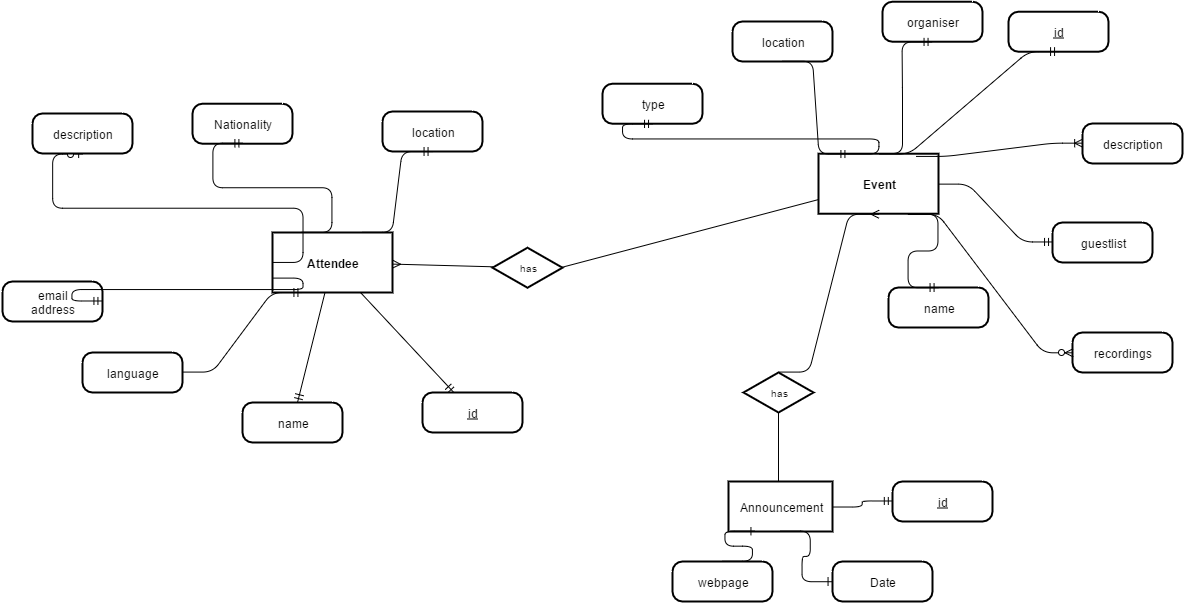

The diagram above was exported from draw.io. Its source (the exported page's mxGraphModel, read from the mxfile embedded in the PNG):
<mxGraphModel dx="1749" dy="964" grid="1" gridSize="10" guides="1" tooltips="1" connect="1" arrows="1" fold="1" page="0" pageScale="1" pageWidth="826" pageHeight="1169" background="#ffffff" math="0">
  <root>
    <mxCell id="0" style=";html=1;" />
    <mxCell id="1" style=";html=1;" parent="0" />
    <mxCell id="2" value="Event" style="strokeWidth=2;shape=mxgraph.er.entity;fontColor=#000000;buttonStyle=rect;fillColor=#ffffff;buttonText=;fontStyle=1;html=1;" parent="1" vertex="1">
      <mxGeometry x="676" y="62.21739130434776" width="120" height="60" as="geometry" />
    </mxCell>
    <mxCell id="5" value="Attendee" style="strokeWidth=2;shape=mxgraph.er.entity;fontColor=#000000;buttonStyle=rect;fillColor=#ffffff;buttonText=;fontStyle=1;html=1;" parent="1" vertex="1">
      <mxGeometry x="130" y="141" width="120" height="60" as="geometry" />
    </mxCell>
    <mxCell id="7" value="has" style="strokeWidth=2;shape=mxgraph.er.has;buttonText=;fontSize=10;buttonStyle=rhombus;fontColor=#000000;fontStyle=0;html=1;" parent="1" vertex="1">
      <mxGeometry x="601" y="281" width="70" height="40" as="geometry" />
    </mxCell>
    <mxCell id="8" value="has" style="strokeWidth=2;shape=mxgraph.er.has;buttonText=;fontSize=10;buttonStyle=rhombus;fontColor=#000000;fontStyle=0;html=1;" parent="1" vertex="1">
      <mxGeometry x="350" y="156.21739130434776" width="70" height="40" as="geometry" />
    </mxCell>
    <mxCell id="10" value="" style="edgeStyle=none;endArrow=ERmany;endFill=1;noEdgeStyle=1;html=1;" parent="1" source="8" target="5" edge="1">
      <mxGeometry width="100" height="100" relative="1" as="geometry">
        <mxPoint x="30" y="370" as="sourcePoint" />
        <mxPoint x="130" y="270" as="targetPoint" />
      </mxGeometry>
    </mxCell>
    <mxCell id="11" value="" style="edgeStyle=none;endArrow=none;noEdgeStyle=1;html=1;exitX=1;exitY=0.5;" parent="1" source="8" target="2" edge="1">
      <mxGeometry width="100" height="100" relative="1" as="geometry">
        <mxPoint x="520" y="92.21739130434776" as="sourcePoint" />
        <mxPoint x="515" y="-38.78260869565224" as="targetPoint" />
      </mxGeometry>
    </mxCell>
    <mxCell id="13" value="" style="edgeStyle=none;endArrow=none;noEdgeStyle=1;html=1;" parent="1" source="7" edge="1">
      <mxGeometry width="100" height="100" relative="1" as="geometry">
        <mxPoint x="574.75" y="360" as="sourcePoint" />
        <mxPoint x="636" y="390" as="targetPoint" />
      </mxGeometry>
    </mxCell>
    <mxCell id="16" value="id" style="strokeWidth=2;shape=mxgraph.er.entity;fontColor=#000000;buttonStyle=round;fillColor=#ffffff;buttonText=;fontStyle=4;html=1;" parent="1" vertex="1">
      <mxGeometry x="866" y="-79.78260869565224" width="100" height="40" as="geometry" />
    </mxCell>
    <mxCell id="17" value="organiser" style="strokeWidth=2;shape=mxgraph.er.entity;fontColor=#000000;buttonStyle=round;fillColor=#ffffff;buttonText=;html=1;" parent="1" vertex="1">
      <mxGeometry x="740" y="-89.78260869565224" width="100" height="40" as="geometry" />
    </mxCell>
    <mxCell id="18" value="type" style="strokeWidth=2;shape=mxgraph.er.entity;fontColor=#000000;buttonStyle=round;fillColor=#ffffff;buttonText=;html=1;" parent="1" vertex="1">
      <mxGeometry x="460" y="-7.782608695652243" width="100" height="40" as="geometry" />
    </mxCell>
    <mxCell id="24" value="name" style="strokeWidth=2;shape=mxgraph.er.entity;fontColor=#000000;buttonStyle=round;fillColor=#ffffff;buttonText=;html=1;" parent="1" vertex="1">
      <mxGeometry x="100" y="311" width="100" height="40" as="geometry" />
    </mxCell>
    <mxCell id="25" value="id" style="strokeWidth=2;shape=mxgraph.er.entity;fontColor=#000000;buttonStyle=round;fillColor=#ffffff;buttonText=;fontStyle=4;html=1;" parent="1" vertex="1">
      <mxGeometry x="280" y="301" width="100" height="40" as="geometry" />
    </mxCell>
    <mxCell id="26" value="location" style="strokeWidth=2;shape=mxgraph.er.entity;fontColor=#000000;buttonStyle=round;fillColor=#ffffff;buttonText=;html=1;" parent="1" vertex="1">
      <mxGeometry x="240" y="20" width="100" height="40" as="geometry" />
    </mxCell>
    <mxCell id="27" value="Nationality" style="strokeWidth=2;shape=mxgraph.er.entity;fontColor=#000000;buttonStyle=round;fillColor=#ffffff;buttonText=;html=1;" parent="1" vertex="1">
      <mxGeometry x="50" y="12.217391304347757" width="100" height="40" as="geometry" />
    </mxCell>
    <mxCell id="28" value="language" style="strokeWidth=2;shape=mxgraph.er.entity;fontColor=#000000;buttonStyle=round;fillColor=#ffffff;buttonText=;html=1;" parent="1" vertex="1">
      <mxGeometry x="-60" y="261" width="100" height="40" as="geometry" />
    </mxCell>
    <mxCell id="42" value="guestlist" style="strokeWidth=2;shape=mxgraph.er.entity;fontColor=#000000;buttonStyle=round;fillColor=#ffffff;buttonText=;html=1;" parent="1" vertex="1">
      <mxGeometry x="910" y="131" width="100" height="40" as="geometry" />
    </mxCell>
    <mxCell id="46" value="" style="edgeStyle=none;endArrow=ERmandOne;html=1;" parent="1" source="5" target="24" edge="1">
      <mxGeometry width="100" height="100" relative="1" as="geometry">
        <mxPoint x="170" y="250" as="sourcePoint" />
        <mxPoint x="100" y="120" as="targetPoint" />
      </mxGeometry>
    </mxCell>
    <mxCell id="47" value="" style="edgeStyle=none;endArrow=ERmandOne;html=1;" parent="1" source="5" target="25" edge="1">
      <mxGeometry width="100" height="100" relative="1" as="geometry">
        <mxPoint x="330" y="210" as="sourcePoint" />
        <mxPoint x="202.1428571428571" y="211" as="targetPoint" />
      </mxGeometry>
    </mxCell>
    <mxCell id="722d6be7275eaa8b-58" value="Announcement" style="strokeWidth=2;whiteSpace=wrap;html=1;" vertex="1" parent="1">
      <mxGeometry x="586" y="390" width="104" height="50" as="geometry" />
    </mxCell>
    <mxCell id="722d6be7275eaa8b-59" value="Date" style="strokeWidth=2;shape=mxgraph.er.entity;fontColor=#000000;buttonStyle=round;fillColor=#ffffff;buttonText=;html=1;" vertex="1" parent="1">
      <mxGeometry x="690" y="470" width="100" height="40" as="geometry" />
    </mxCell>
    <mxCell id="722d6be7275eaa8b-63" value="" style="edgeStyle=entityRelationEdgeStyle;html=1;endArrow=ERone;endFill=1;entryX=0;entryY=0.5;exitX=0.5;exitY=1;" edge="1" parent="1" source="722d6be7275eaa8b-58" target="722d6be7275eaa8b-59">
      <mxGeometry width="100" height="100" relative="1" as="geometry">
        <mxPoint x="360" y="570" as="sourcePoint" />
        <mxPoint x="460" y="470" as="targetPoint" />
      </mxGeometry>
    </mxCell>
    <mxCell id="722d6be7275eaa8b-64" value="webpage" style="strokeWidth=2;shape=mxgraph.er.entity;fontColor=#000000;buttonStyle=round;fillColor=#ffffff;buttonText=;html=1;" vertex="1" parent="1">
      <mxGeometry x="530" y="470" width="100" height="40" as="geometry" />
    </mxCell>
    <mxCell id="722d6be7275eaa8b-66" value="" style="edgeStyle=entityRelationEdgeStyle;html=1;endArrow=ERone;endFill=1;entryX=0.25;entryY=1;exitX=0.5;exitY=0;" edge="1" parent="1" source="722d6be7275eaa8b-64" target="722d6be7275eaa8b-58">
      <mxGeometry width="100" height="100" relative="1" as="geometry">
        <mxPoint x="400" y="520" as="sourcePoint" />
        <mxPoint x="500" y="420" as="targetPoint" />
      </mxGeometry>
    </mxCell>
    <mxCell id="722d6be7275eaa8b-67" value="" style="edgeStyle=entityRelationEdgeStyle;html=1;endArrow=ERmany;entryX=0.5;entryY=1;exitX=0.5;exitY=0;" edge="1" parent="1" source="7" target="2">
      <mxGeometry width="100" height="100" relative="1" as="geometry">
        <mxPoint x="460" y="311" as="sourcePoint" />
        <mxPoint x="560" y="211" as="targetPoint" />
      </mxGeometry>
    </mxCell>
    <mxCell id="722d6be7275eaa8b-68" value="" style="edgeStyle=entityRelationEdgeStyle;html=1;endArrow=ERmandOne;entryX=0;entryY=0.5;exitX=1;exitY=0.5;" edge="1" parent="1" source="2" target="42">
      <mxGeometry width="100" height="100" relative="1" as="geometry">
        <mxPoint x="485" y="-34" as="sourcePoint" />
        <mxPoint x="560" y="-84" as="targetPoint" />
      </mxGeometry>
    </mxCell>
    <mxCell id="722d6be7275eaa8b-69" value="" style="edgeStyle=entityRelationEdgeStyle;html=1;endArrow=ERmandOne;entryX=0.5;entryY=1;exitX=0.5;exitY=0;" edge="1" parent="1" source="2" target="16">
      <mxGeometry width="100" height="100" relative="1" as="geometry">
        <mxPoint x="970" y="52" as="sourcePoint" />
        <mxPoint x="1055" y="16" as="targetPoint" />
      </mxGeometry>
    </mxCell>
    <mxCell id="722d6be7275eaa8b-70" value="" style="edgeStyle=entityRelationEdgeStyle;html=1;endArrow=ERmandOne;entryX=0.25;entryY=1;exitX=1;exitY=0.5;" edge="1" parent="1" source="28" target="5">
      <mxGeometry width="100" height="100" relative="1" as="geometry">
        <mxPoint x="80" y="240" as="sourcePoint" />
        <mxPoint x="80" y="126" as="targetPoint" />
      </mxGeometry>
    </mxCell>
    <mxCell id="722d6be7275eaa8b-71" value="" style="edgeStyle=entityRelationEdgeStyle;html=1;endArrow=ERmandOne;entryX=0.5;entryY=1;exitX=0.75;exitY=0;" edge="1" parent="1" source="5" target="26">
      <mxGeometry width="100" height="100" relative="1" as="geometry">
        <mxPoint x="250" y="176" as="sourcePoint" />
        <mxPoint x="350" y="76" as="targetPoint" />
      </mxGeometry>
    </mxCell>
    <mxCell id="722d6be7275eaa8b-72" value="" style="edgeStyle=entityRelationEdgeStyle;html=1;endArrow=ERmandOne;entryX=0.5;entryY=1;exitX=0.25;exitY=0;" edge="1" parent="1" source="5" target="27">
      <mxGeometry width="100" height="100" relative="1" as="geometry">
        <mxPoint x="-20" y="206" as="sourcePoint" />
        <mxPoint x="40" y="100" as="targetPoint" />
      </mxGeometry>
    </mxCell>
    <mxCell id="722d6be7275eaa8b-74" value="" style="edgeStyle=entityRelationEdgeStyle;html=1;endArrow=ERzeroToOne;endFill=1;entryX=0.5;entryY=1;exitX=0;exitY=0.5;" edge="1" parent="1" source="5" target="722d6be7275eaa8b-75">
      <mxGeometry width="100" height="100" relative="1" as="geometry">
        <mxPoint x="-60" y="261" as="sourcePoint" />
        <mxPoint x="40" y="161" as="targetPoint" />
      </mxGeometry>
    </mxCell>
    <mxCell id="722d6be7275eaa8b-75" value="description" style="strokeWidth=2;shape=mxgraph.er.entity;fontColor=#000000;buttonStyle=round;fillColor=#ffffff;buttonText=;html=1;" vertex="1" parent="1">
      <mxGeometry x="-110" y="22" width="100" height="40" as="geometry" />
    </mxCell>
    <mxCell id="722d6be7275eaa8b-76" value="" style="edgeStyle=entityRelationEdgeStyle;html=1;endArrow=ERmandOne;entryX=0.5;entryY=1;" edge="1" parent="1" target="17">
      <mxGeometry width="100" height="100" relative="1" as="geometry">
        <mxPoint x="730" y="62" as="sourcePoint" />
        <mxPoint x="780" y="-38" as="targetPoint" />
      </mxGeometry>
    </mxCell>
    <mxCell id="722d6be7275eaa8b-77" value="" style="edgeStyle=entityRelationEdgeStyle;html=1;endArrow=ERmandOne;entryX=0.5;entryY=1;exitX=0.25;exitY=0;" edge="1" parent="1" source="2" target="18">
      <mxGeometry width="100" height="100" relative="1" as="geometry">
        <mxPoint x="530" y="237" as="sourcePoint" />
        <mxPoint x="630" y="137" as="targetPoint" />
      </mxGeometry>
    </mxCell>
    <mxCell id="722d6be7275eaa8b-78" value="description" style="strokeWidth=2;shape=mxgraph.er.entity;fontColor=#000000;buttonStyle=round;fillColor=#ffffff;buttonText=;html=1;" vertex="1" parent="1">
      <mxGeometry x="940" y="32" width="100" height="40" as="geometry" />
    </mxCell>
    <mxCell id="722d6be7275eaa8b-79" value="" style="edgeStyle=entityRelationEdgeStyle;html=1;endArrow=ERoneToMany;entryX=0;entryY=0.5;exitX=0.817;exitY=0.046;exitPerimeter=0;" edge="1" parent="1" source="2" target="722d6be7275eaa8b-78">
      <mxGeometry width="100" height="100" relative="1" as="geometry">
        <mxPoint x="460" y="37" as="sourcePoint" />
        <mxPoint x="560" y="-63" as="targetPoint" />
      </mxGeometry>
    </mxCell>
    <mxCell id="722d6be7275eaa8b-80" value="recordings" style="strokeWidth=2;shape=mxgraph.er.entity;fontColor=#000000;buttonStyle=round;fillColor=#ffffff;buttonText=;html=1;" vertex="1" parent="1">
      <mxGeometry x="930" y="241" width="100" height="40" as="geometry" />
    </mxCell>
    <mxCell id="722d6be7275eaa8b-81" value="" style="edgeStyle=entityRelationEdgeStyle;html=1;endArrow=ERzeroToMany;endFill=1;entryX=0;entryY=0.5;exitX=0.75;exitY=1;" edge="1" parent="1" source="2" target="722d6be7275eaa8b-80">
      <mxGeometry width="100" height="100" relative="1" as="geometry">
        <mxPoint x="830" y="327" as="sourcePoint" />
        <mxPoint x="830.5180722891569" y="176.09638554216872" as="targetPoint" />
      </mxGeometry>
    </mxCell>
    <mxCell id="722d6be7275eaa8b-82" value="email&lt;div&gt;address&lt;/div&gt;" style="strokeWidth=2;shape=mxgraph.er.entity;fontColor=#000000;buttonStyle=round;fillColor=#ffffff;buttonText=;html=1;" vertex="1" parent="1">
      <mxGeometry x="-140" y="190" width="100" height="40" as="geometry" />
    </mxCell>
    <mxCell id="722d6be7275eaa8b-83" value="" style="edgeStyle=entityRelationEdgeStyle;html=1;endArrow=ERmandOne;entryX=1;entryY=0.5;exitX=0;exitY=0.75;" edge="1" parent="1" source="5" target="722d6be7275eaa8b-82">
      <mxGeometry width="100" height="100" relative="1" as="geometry">
        <mxPoint x="-70" y="140" as="sourcePoint" />
        <mxPoint x="30" y="40" as="targetPoint" />
      </mxGeometry>
    </mxCell>
    <mxCell id="722d6be7275eaa8b-84" value="id" style="strokeWidth=2;shape=mxgraph.er.entity;fontColor=#000000;buttonStyle=round;fillColor=#ffffff;buttonText=;fontStyle=4;html=1;" vertex="1" parent="1">
      <mxGeometry x="750" y="390" width="100" height="40" as="geometry" />
    </mxCell>
    <mxCell id="722d6be7275eaa8b-85" value="" style="edgeStyle=entityRelationEdgeStyle;html=1;endArrow=ERmandOne;entryX=0;entryY=0.5;exitX=1;exitY=0.5;" edge="1" parent="1" source="722d6be7275eaa8b-58" target="722d6be7275eaa8b-84">
      <mxGeometry width="100" height="100" relative="1" as="geometry">
        <mxPoint x="360" y="450" as="sourcePoint" />
        <mxPoint x="460" y="350" as="targetPoint" />
      </mxGeometry>
    </mxCell>
    <mxCell id="722d6be7275eaa8b-86" value="name" style="strokeWidth=2;shape=mxgraph.er.entity;fontColor=#000000;buttonStyle=round;fillColor=#ffffff;buttonText=;html=1;" vertex="1" parent="1">
      <mxGeometry x="746" y="196" width="100" height="40" as="geometry" />
    </mxCell>
    <mxCell id="722d6be7275eaa8b-88" value="" style="edgeStyle=entityRelationEdgeStyle;html=1;endArrow=ERmandOne;entryX=0.5;entryY=0;exitX=0.75;exitY=1;" edge="1" parent="1" source="2" target="722d6be7275eaa8b-86">
      <mxGeometry width="100" height="100" relative="1" as="geometry">
        <mxPoint x="-180" y="-20" as="sourcePoint" />
        <mxPoint x="-80" y="-120" as="targetPoint" />
      </mxGeometry>
    </mxCell>
    <mxCell id="722d6be7275eaa8b-89" value="location" style="strokeWidth=2;shape=mxgraph.er.entity;fontColor=#000000;buttonStyle=round;fillColor=#ffffff;buttonText=;html=1;" vertex="1" parent="1">
      <mxGeometry x="590" y="-70" width="100" height="40" as="geometry" />
    </mxCell>
    <mxCell id="722d6be7275eaa8b-90" value="" style="edgeStyle=entityRelationEdgeStyle;html=1;endArrow=ERmandOne;entryX=0.25;entryY=0;exitX=0.5;exitY=1;" edge="1" parent="1" source="722d6be7275eaa8b-89" target="2">
      <mxGeometry width="100" height="100" relative="1" as="geometry">
        <mxPoint x="-180" y="-20" as="sourcePoint" />
        <mxPoint x="-80" y="-120" as="targetPoint" />
      </mxGeometry>
    </mxCell>
  </root>
</mxGraphModel>